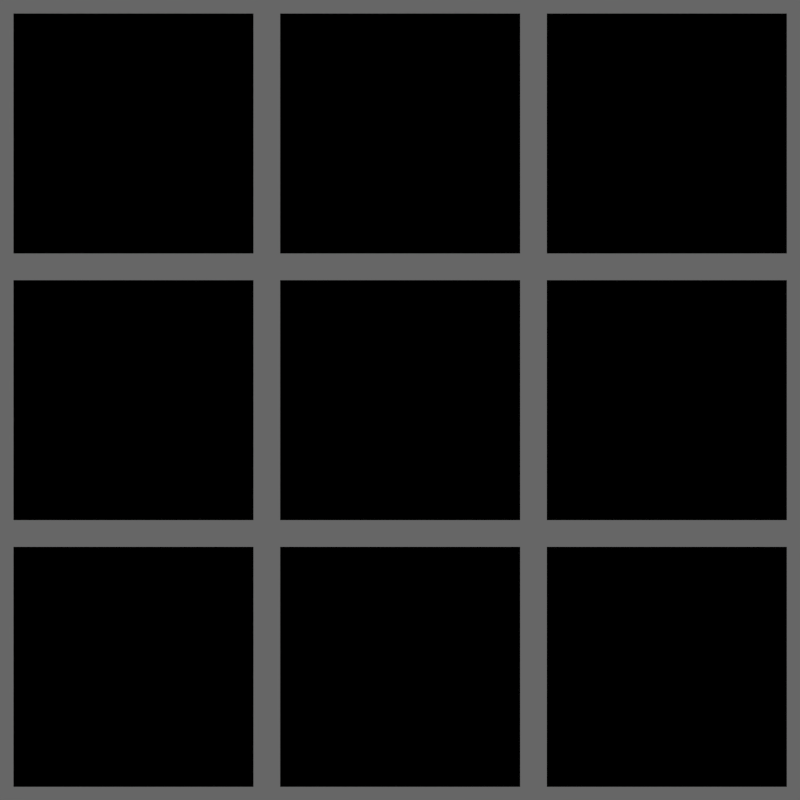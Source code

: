 # Source: enable_output.blend  (saved by Blender 5.3.21; exported with 4.5.12 LTS)
import bpy
from mathutils import Matrix  # noqa: F401  (used for matrix-valued properties, if any)

bpy.ops.wm.read_factory_settings(use_empty=True)
scene = bpy.context.scene
scene.name = 'Scene'

# ---- collections
col_collection_1 = bpy.data.collections.new('Collection 1'); scene.collection.children.link(col_collection_1)

# ---- materials (node trees are filled in below, after node groups)
mat_repeat_simple = bpy.data.materials.new('Repeat-Simple')
mat_repeat_simple.alpha_threshold = 0.0
mat_repeat_simple.use_backface_culling_lightprobe_volume = False
mat_repeat_simple.roughness = 0.5
mat_repeat_simple.line_color = (0.0, 0.0, 0.0, 1.0)
mat_repeat_constant = bpy.data.materials.new('Repeat-Constant')
mat_repeat_constant.alpha_threshold = 0.0
mat_repeat_constant.use_backface_culling_lightprobe_volume = False
mat_repeat_constant.roughness = 0.5
mat_repeat_constant.line_color = (0.0, 0.0, 0.0, 1.0)
mat_repeat_nested = bpy.data.materials.new('Repeat-Nested')
mat_repeat_nested.alpha_threshold = 0.0
mat_repeat_nested.use_backface_culling_lightprobe_volume = False
mat_repeat_nested.roughness = 0.5
mat_repeat_nested.line_color = (0.0, 0.0, 0.0, 1.0)
mat_repeat_force_error = bpy.data.materials.new('Repeat-Force-Error')
mat_repeat_force_error.alpha_threshold = 0.0
mat_repeat_force_error.use_backface_culling_lightprobe_volume = False
mat_repeat_force_error.roughness = 0.5
mat_repeat_force_error.line_color = (0.0, 0.0, 0.0, 1.0)
mat_repeat_force_unroll = bpy.data.materials.new('Repeat-Force-Unroll')
mat_repeat_force_unroll.alpha_threshold = 0.0
mat_repeat_force_unroll.use_backface_culling_lightprobe_volume = False
mat_repeat_force_unroll.roughness = 0.5
mat_repeat_force_unroll.line_color = (0.0, 0.0, 0.0, 1.0)
mat_repeat_simple_color = bpy.data.materials.new('Repeat-Simple-Color')
mat_repeat_simple_color.alpha_threshold = 0.0
mat_repeat_simple_color.use_backface_culling_lightprobe_volume = False
mat_repeat_simple_color.roughness = 0.5
mat_repeat_simple_color.line_color = (0.0, 0.0, 0.0, 1.0)
mat_repeat_simple_shader = bpy.data.materials.new('Repeat-Simple-Shader')
mat_repeat_simple_shader.alpha_threshold = 0.0
mat_repeat_simple_shader.use_backface_culling_lightprobe_volume = False
mat_repeat_simple_shader.roughness = 0.5
mat_repeat_simple_shader.line_color = (0.0, 0.0, 0.0, 1.0)
mat_repeat_simple_bundle = bpy.data.materials.new('Repeat-Simple-Bundle')
mat_repeat_simple_bundle.alpha_threshold = 0.0
mat_repeat_simple_bundle.use_backface_culling_lightprobe_volume = False
mat_repeat_simple_bundle.roughness = 0.5
mat_repeat_simple_bundle.line_color = (0.0, 0.0, 0.0, 1.0)
mat_repeat_simple_closure = bpy.data.materials.new('Repeat-Simple-Closure')
mat_repeat_simple_closure.alpha_threshold = 0.0
mat_repeat_simple_closure.use_backface_culling_lightprobe_volume = False
mat_repeat_simple_closure.roughness = 0.5
mat_repeat_simple_closure.line_color = (0.0, 0.0, 0.0, 1.0)

# ---- node groups
ng_nodegroup = bpy.data.node_groups.new('NodeGroup', 'ShaderNodeTree')
_s = ng_nodegroup.interface.new_socket(name='Value', in_out='OUTPUT', socket_type='NodeSocketFloat')
_s = ng_nodegroup.interface.new_socket(name='Scale', in_out='INPUT', socket_type='NodeSocketFloat')
_s.default_value = 5.0
_s.min_value = -1000.0
_s.max_value = 1000.0
_s.description = 'Scale of the base noise octave'
_N = ng_nodegroup.nodes; _L = ng_nodegroup.links
n0 = _N.new('NodeUndefined'); n0.name = 'Enable Output'; n0.location = (80, 20)
n1 = _N.new('ShaderNodeValue'); n1.name = 'Value'; n1.location = (-160, -60)
n1.outputs[0].default_value = 0.5
n2 = _N.new('NodeGroupOutput'); n2.name = 'Group Output'; n2.location = (280, 0)
n3 = _N.new('NodeGroupInput'); n3.name = 'Group Input'; n3.location = (-520, 80)
n4 = _N.new('ShaderNodeTexNoise'); n4.name = 'Noise Texture'; n4.location = (-340, 140)
n4.width = 160
n5 = _N.new('ShaderNodeMath'); n5.name = 'Math'; n5.location = (-160, 120)
n5.operation = 'LESS_THAN'
_L.new(n1.outputs[0], n0.inputs[1])
_L.new(n0.outputs[0], n2.inputs[0])
_L.new(n4.outputs[0], n5.inputs[0])
_L.new(n5.outputs[0], n0.inputs[0])
_L.new(n3.outputs[0], n4.inputs[2])
n2.is_active_output = True

# ---- material node trees
mat_repeat_simple.use_nodes = True; mat_repeat_simple.node_tree.nodes.clear()
_N = mat_repeat_simple.node_tree.nodes; _L = mat_repeat_simple.node_tree.links
n0 = _N.new('ShaderNodeOutputMaterial'); n0.name = 'Material Output'; n0.location = (440, 280)
n1 = _N.new('NodeUndefined'); n1.name = 'Enable Output'; n1.location = (260, 280)
n1.inputs[0].default_value = False
n2 = _N.new('ShaderNodeValue'); n2.name = 'Value'; n2.location = (80, 240)
n2.outputs[0].default_value = 0.5
_L.new(n2.outputs[0], n1.inputs[1])
_L.new(n1.outputs[0], n0.inputs[0])
n0.is_active_output = True
mat_repeat_constant.use_nodes = True; mat_repeat_constant.node_tree.nodes.clear()
_N = mat_repeat_constant.node_tree.nodes; _L = mat_repeat_constant.node_tree.links
n0 = _N.new('ShaderNodeOutputMaterial'); n0.name = 'Material Output.001'; n0.location = (220, 260)
n1 = _N.new('NodeUndefined'); n1.name = 'Enable Output'; n1.location = (40, 260)
n1.inputs[0].default_value = True
n2 = _N.new('ShaderNodeValue'); n2.name = 'Value'; n2.location = (-120, 220)
n2.outputs[0].default_value = 0.5
_L.new(n2.outputs[0], n1.inputs[1])
_L.new(n1.outputs[0], n0.inputs[0])
n0.is_active_output = True
mat_repeat_nested.use_nodes = True; mat_repeat_nested.node_tree.nodes.clear()
_N = mat_repeat_nested.node_tree.nodes; _L = mat_repeat_nested.node_tree.links
n0 = _N.new('ShaderNodeOutputMaterial'); n0.name = 'Material Output'; n0.location = (360, 220)
n1 = _N.new('NodeUndefined'); n1.name = 'Enable Output'; n1.location = (180, 220)
n2 = _N.new('ShaderNodeValue'); n2.name = 'Value'; n2.location = (0, 140)
n2.outputs[0].default_value = 0.5
n3 = _N.new('ShaderNodeTexVoronoi'); n3.name = 'Voronoi Texture'; n3.location = (-200, 320)
n3.width = 160
n4 = _N.new('ShaderNodeMath'); n4.name = 'Math'; n4.location = (0, 320)
n4.operation = 'LESS_THAN'
_L.new(n2.outputs[0], n1.inputs[1])
_L.new(n1.outputs[0], n0.inputs[0])
_L.new(n3.outputs[0], n4.inputs[0])
_L.new(n4.outputs[0], n1.inputs[0])
n0.is_active_output = True
mat_repeat_force_error.use_nodes = True; mat_repeat_force_error.node_tree.nodes.clear()
_N = mat_repeat_force_error.node_tree.nodes; _L = mat_repeat_force_error.node_tree.links
n0 = _N.new('ShaderNodeOutputMaterial'); n0.name = 'Material Output'; n0.location = (468, 279)
n0.is_active_output = True
mat_repeat_force_unroll.use_nodes = True; mat_repeat_force_unroll.node_tree.nodes.clear()
_N = mat_repeat_force_unroll.node_tree.nodes; _L = mat_repeat_force_unroll.node_tree.links
n0 = _N.new('ShaderNodeOutputMaterial'); n0.name = 'Material Output.001'; n0.location = (60, 280)
n1 = _N.new('ShaderNodeGroup'); n1.name = 'Group'; n1.location = (-200, 260)
n1.node_tree = ng_nodegroup
n1.inputs[0].default_value = 6.9
_L.new(n1.outputs[0], n0.inputs[0])
n0.is_active_output = True
mat_repeat_simple_color.use_nodes = True; mat_repeat_simple_color.node_tree.nodes.clear()
_N = mat_repeat_simple_color.node_tree.nodes; _L = mat_repeat_simple_color.node_tree.links
n0 = _N.new('ShaderNodeOutputMaterial'); n0.name = 'Material Output'; n0.location = (468, 279)
n0.is_active_output = True
mat_repeat_simple_shader.use_nodes = True; mat_repeat_simple_shader.node_tree.nodes.clear()
_N = mat_repeat_simple_shader.node_tree.nodes; _L = mat_repeat_simple_shader.node_tree.links
n0 = _N.new('ShaderNodeOutputMaterial'); n0.name = 'Material Output'; n0.location = (440, 200)
n0.is_active_output = True
mat_repeat_simple_bundle.use_nodes = True; mat_repeat_simple_bundle.node_tree.nodes.clear()
_N = mat_repeat_simple_bundle.node_tree.nodes; _L = mat_repeat_simple_bundle.node_tree.links
n0 = _N.new('ShaderNodeOutputMaterial'); n0.name = 'Material Output'; n0.location = (791, 243)
n0.is_active_output = True
mat_repeat_simple_closure.use_nodes = True; mat_repeat_simple_closure.node_tree.nodes.clear()
_N = mat_repeat_simple_closure.node_tree.nodes; _L = mat_repeat_simple_closure.node_tree.links
n0 = _N.new('ShaderNodeOutputMaterial'); n0.name = 'Material Output'; n0.location = (716, 256)
n0.is_active_output = True

# ---- world
world_world = bpy.data.worlds.new('World'); scene.world = world_world
world_world.use_nodes = True; world_world.node_tree.nodes.clear()
_N = world_world.node_tree.nodes; _L = world_world.node_tree.links
n0 = _N.new('ShaderNodeOutputWorld'); n0.name = 'World Output'; n0.location = (300, 300)
n1 = _N.new('ShaderNodeBackground'); n1.name = 'Background'; n1.location = (10, 300)
n1.inputs[0].default_value = (0.1329, 0.1329, 0.1329, 1.0)
_L.new(n1.outputs[0], n0.inputs[0])
n0.is_active_output = True
world_world.color = (0.004391, 0.03955, 0.1329)
world_world.use_sun_shadow = False
world_world.sun_shadow_jitter_overblur = 0.0
world_world.cycles.sampling_method = 'NONE'
world_world.cycles.sample_map_resolution = 256

# ---- cameras
cam_camera = bpy.data.cameras.new('Camera')
cam_camera.type = 'ORTHO'
cam_camera.clip_end = 100.0
cam_camera.lens = 35.0
cam_camera.sensor_width = 32.0
cam_camera.sensor_height = 18.0
cam_camera.ortho_scale = 3.0
cam_camera.dof.focus_distance = 0.0

# ---- meshes
me_plane_001 = bpy.data.meshes.new('Plane.001')
me_plane_001.from_pydata([(2.53e-08, 0.5, -0.5), (2.53e-08, 0.5, 0.5), (2.53e-08, -0.5, -0.5), (2.53e-08, -0.5, 0.5)], [], [(3, 2, 0, 1)])
_uv = me_plane_001.uv_layers.new(name='UVMap')
_uv.uv.foreach_set('vector', [0.0, 0.0, 1.0, 0.0, 1.0, 1.0, 0.0, 1.0])
me_plane_001.materials.append(mat_repeat_simple)
me_plane_001.use_remesh_preserve_volume = False
me_plane_001.use_remesh_preserve_attributes = False
me_plane_001.use_mirror_vertex_groups = False
me_plane_001.update()

# ---- objects
ob_plane = bpy.data.objects.new('Plane', me_plane_001)
ob_camera = bpy.data.objects.new('Camera', cam_camera)
ob_plane_001 = bpy.data.objects.new('Plane.001', me_plane_001)
ob_plane_002 = bpy.data.objects.new('Plane.002', me_plane_001)
ob_plane_003 = bpy.data.objects.new('Plane.003', me_plane_001)
ob_plane_004 = bpy.data.objects.new('Plane.004', me_plane_001)
ob_plane_005 = bpy.data.objects.new('Plane.005', me_plane_001)
ob_plane_006 = bpy.data.objects.new('Plane.006', me_plane_001)
ob_plane_007 = bpy.data.objects.new('Plane.007', me_plane_001)
ob_plane_008 = bpy.data.objects.new('Plane.008', me_plane_001)

# ---- transforms, parenting, visibility, modifiers, constraints
ob_plane.location = (-2.53e-08, -1.0, 1.0)
ob_plane.scale = (0.9, 0.9, 0.9)
ob_plane.lineart.crease_threshold = 0.0
ob_plane.material_slots[0].link = 'OBJECT'; ob_plane.material_slots[0].material = mat_repeat_simple
ob_camera.location = (2.958, -8.928e-08, -1.542e-07)
ob_camera.rotation_euler = (1.571, 7.55e-08, 1.571)
ob_camera.lock_rotations_4d = False
ob_camera.empty_display_type = 'ARROWS'
ob_camera.color = (0.0, 0.0, 0.0, 0.0)
ob_camera.display_type = 'WIRE'
ob_camera.lineart.crease_threshold = 0.0
ob_plane_001.location = (-7.913e-08, 0.0, 1.0)
ob_plane_001.scale = (0.9, 0.9, 0.9)
ob_plane_001.lineart.crease_threshold = 0.0
ob_plane_001.material_slots[0].link = 'OBJECT'; ob_plane_001.material_slots[0].material = mat_repeat_constant
ob_plane_002.location = (6.396e-08, -1.0, 0.0)
ob_plane_002.scale = (0.9, 0.9, 0.9)
ob_plane_002.lineart.crease_threshold = 0.0
ob_plane_002.material_slots[0].link = 'OBJECT'; ob_plane_002.material_slots[0].material = mat_repeat_nested
ob_plane_003.location = (8.379e-09, 0.0, 0.0)
ob_plane_003.scale = (0.9, 0.9, 0.9)
ob_plane_003.lineart.crease_threshold = 0.0
ob_plane_003.material_slots[0].link = 'OBJECT'; ob_plane_003.material_slots[0].material = mat_repeat_force_error
ob_plane_004.location = (-2.53e-08, 1.0, 1.0)
ob_plane_004.scale = (0.9, 0.9, 0.9)
ob_plane_004.lineart.crease_threshold = 0.0
ob_plane_004.material_slots[0].link = 'OBJECT'; ob_plane_004.material_slots[0].material = mat_repeat_force_unroll
ob_plane_005.location = (8.379e-09, 1.0, 0.0)
ob_plane_005.scale = (0.9, 0.9, 0.9)
ob_plane_005.lineart.crease_threshold = 0.0
ob_plane_005.material_slots[0].link = 'OBJECT'; ob_plane_005.material_slots[0].material = mat_repeat_simple_color
ob_plane_006.location = (8.379e-09, -1.0, -1.0)
ob_plane_006.scale = (0.9, 0.9, 0.9)
ob_plane_006.lineart.crease_threshold = 0.0
ob_plane_006.material_slots[0].link = 'OBJECT'; ob_plane_006.material_slots[0].material = mat_repeat_simple_shader
ob_plane_007.location = (8.379e-09, 0.0, -1.0)
ob_plane_007.scale = (0.9, 0.9, 0.9)
ob_plane_007.lineart.crease_threshold = 0.0
ob_plane_007.material_slots[0].link = 'OBJECT'; ob_plane_007.material_slots[0].material = mat_repeat_simple_bundle
ob_plane_008.location = (8.379e-09, 1.0, -1.0)
ob_plane_008.scale = (0.9, 0.9, 0.9)
ob_plane_008.lineart.crease_threshold = 0.0
ob_plane_008.material_slots[0].link = 'OBJECT'; ob_plane_008.material_slots[0].material = mat_repeat_simple_closure

# ---- collection membership
col_collection_1.objects.link(ob_plane)
col_collection_1.objects.link(ob_camera)
col_collection_1.objects.link(ob_plane_001)
col_collection_1.objects.link(ob_plane_002)
col_collection_1.objects.link(ob_plane_003)
col_collection_1.objects.link(ob_plane_004)
col_collection_1.objects.link(ob_plane_005)
col_collection_1.objects.link(ob_plane_006)
col_collection_1.objects.link(ob_plane_007)
col_collection_1.objects.link(ob_plane_008)

# ---- scene / render settings (as saved in the file)
scene.camera = ob_camera
scene.frame_start = 1; scene.frame_end = 250; scene.frame_set(1)
scene.render.engine = 'BLENDER_EEVEE_NEXT'
scene.render.image_settings.color_mode = 'RGB'
scene.render.resolution_x = 256
scene.render.resolution_y = 256
scene.render.resolution_percentage = 50
scene.render.dither_intensity = 0.0
scene.render.use_border = True
scene.render.bake_margin = 2
scene.render.bake_bias = 0.0
scene.render.bake_samples = 0
scene.cycles.use_denoising = False
scene.cycles.samples = 25
scene.cycles.sampling_pattern = 'TABULATED_SOBOL'
scene.cycles.light_sampling_threshold = 0.0
scene.cycles.use_adaptive_sampling = False
scene.cycles.use_light_tree = False
scene.cycles.pixel_filter_type = 'GAUSSIAN'
scene.cycles.sample_clamp_indirect = 0.0
scene.eevee.fast_gi_thickness_far = 0.0
scene.view_settings.view_transform = 'Standard'
bpy.context.view_layer.update()

# ---- added for rendering (the .blend has no usable light): sun
light_auto_sun = bpy.data.lights.new('AutoSun', 'SUN')
light_auto_sun.energy = 3.0
light_auto_sun.angle = 0.0523599
ob_auto_sun = bpy.data.objects.new('AutoSun', light_auto_sun)
scene.collection.objects.link(ob_auto_sun)
ob_auto_sun.rotation_euler = (0.872665, 0.174533, 0.523599)
bpy.context.view_layer.update()

